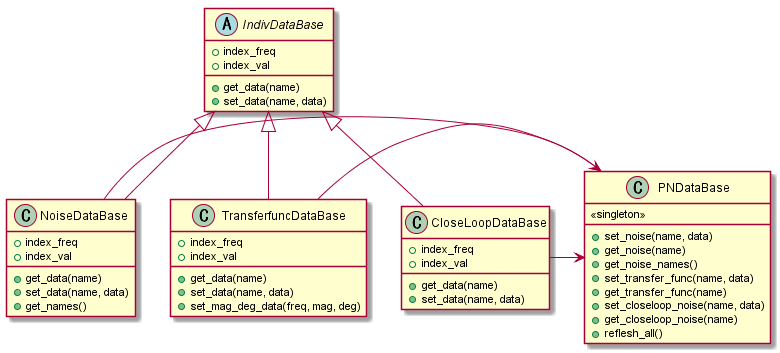

The diagram above was rendered by PlantUML. Its source (embedded in the PNG):
@startuml

abstract class IndivDataBase{
    +index_freq
    +index_val
    +get_data(name)
    +set_data(name, data)
}

class NoiseDataBase{
    +index_freq
    +index_val
    +get_data(name)
    +set_data(name, data)
    +get_names()
}

class TransferfuncDataBase{
    +index_freq
    +index_val
    +get_data(name)
    +set_data(name, data)
    +set_mag_deg_data(freq, mag, deg)
}

class CloseLoopDataBase{
    +index_freq
    +index_val
    +get_data(name)
    +set_data(name, data)
}

NoiseDataBase -up-|> IndivDataBase
TransferfuncDataBase -up-|> IndivDataBase
CloseLoopDataBase -up-|> IndivDataBase

NoiseDataBase -ri-> PNDataBase
TransferfuncDataBase -ri-> PNDataBase
CloseLoopDataBase -ri-> PNDataBase

class PNDataBase{
    <<singleton>>
    +set_noise(name, data)
    +get_noise(name)
    +get_noise_names()
    +set_transfer_func(name, data)
    +get_transfer_func(name)
    +set_closeloop_noise(name, data)
    +get_closeloop_noise(name)
    +reflesh_all()
}

@enduml